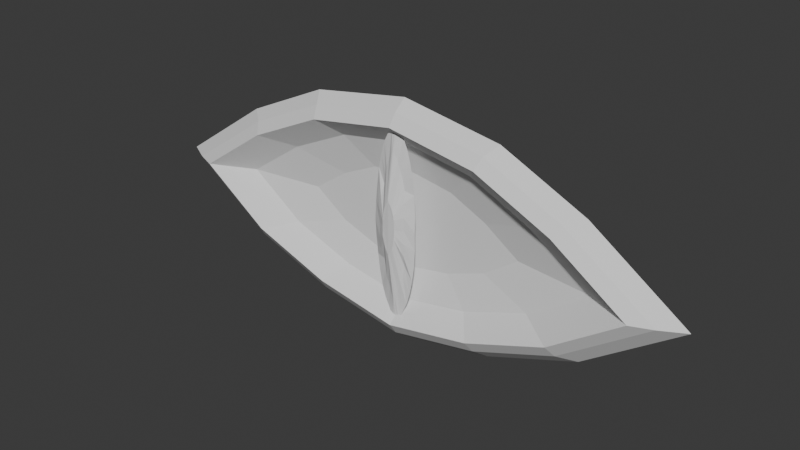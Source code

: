 # Source: snake_eye.blend  (saved by Blender 4.3.34; exported with 4.5.12 LTS)
import bpy
from mathutils import Matrix  # noqa: F401  (used for matrix-valued properties, if any)

bpy.ops.wm.read_factory_settings(use_empty=True)
scene = bpy.context.scene
scene.name = 'Scene'

# ---- collections
col_collection = bpy.data.collections.new('Collection'); scene.collection.children.link(col_collection)

# ---- world
world_world = bpy.data.worlds.new('World'); scene.world = world_world
world_world.use_nodes = True; world_world.node_tree.nodes.clear()
_N = world_world.node_tree.nodes; _L = world_world.node_tree.links
n0 = _N.new('ShaderNodeOutputWorld'); n0.name = 'World Output'; n0.location = (300, 300)
n1 = _N.new('ShaderNodeBackground'); n1.name = 'Background'; n1.location = (10, 300)
n1.inputs[0].default_value = (0.05088, 0.05088, 0.05088, 1.0)
_L.new(n1.outputs[0], n0.inputs[0])
n0.is_active_output = True
world_world.color = (0.05088, 0.05088, 0.05088)
world_world.sun_shadow_jitter_overblur = 0.0

# ---- meshes
me_cube_002 = bpy.data.meshes.new('Cube.002')
me_cube_002.from_pydata([(0.0, 0.01447, 0.04426), (-0.1587, 0.01447, -0.3205), (-0.3083, 0.01447, -0.2656), (-0.4625, 0.01447, -0.1572), (-0.3053, 0.01447, -0.04884), (-0.1648, 0.01447, 0.01679), (0.0, 0.01447, -0.3495), (0.1587, 0.01447, -0.3205), (0.3083, 0.01447, -0.2656), (0.4625, 0.01447, -0.1572), (0.3053, 0.01447, -0.04884), (0.1648, 0.01447, 0.01679), (-0.2985, -2.905e-08, -0.2469), (-0.1532, -3.627e-08, -0.3003), (-0.4259, -2.114e-08, -0.1574), (-0.2948, -1.233e-08, -0.06703), (-0.1586, -3.709e-09, -0.003349), (0.0, -2.175e-09, 0.02308), (0.0, -3.76e-08, -0.3283), (0.2985, -2.905e-08, -0.2469), (0.1532, -3.627e-08, -0.3003), (0.4259, -2.114e-08, -0.1574), (0.2948, -1.233e-08, -0.06703), (0.1586, -3.709e-09, -0.003349), (-0.2395, 0.03699, -0.2287), (-0.1229, 0.03699, -0.2715), (-0.3417, 0.03699, -0.1568), (-0.2366, 0.03699, -0.08434), (-0.1272, 0.03699, -0.03325), (1.227e-09, 0.03699, -0.01204), (1.227e-09, 0.03699, -0.294), (0.2395, 0.03699, -0.2287), (0.1229, 0.03699, -0.2715), (0.3417, 0.03699, -0.1568), (0.2366, 0.03699, -0.08434), (0.1272, 0.03699, -0.03325), (-0.1462, 0.05566, -0.2013), (-0.07503, 0.05566, -0.2275), (-0.2086, 0.05566, -0.1575), (-0.1444, 0.05566, -0.1132), (-0.07766, 0.05566, -0.08206), (-5.537e-11, 0.05566, -0.06911), (-5.537e-11, 0.05566, -0.2412), (0.1462, 0.05566, -0.2013), (0.07503, 0.05566, -0.2275), (0.2086, 0.05566, -0.1575), (0.1444, 0.05566, -0.1132), (0.07766, 0.05566, -0.08206), (-8.888e-10, 0.03736, 0.06206), (-0.1729, 0.03736, -0.3354), (-0.3359, 0.03736, -0.2755), (-0.5039, 0.03736, -0.1574), (-0.3326, 0.03736, -0.03937), (-0.1796, 0.03736, 0.03213), (-8.888e-10, 0.03736, -0.367), (0.1729, 0.03736, -0.3354), (0.3359, 0.03736, -0.2755), (0.5039, 0.03736, -0.1574), (0.3326, 0.03736, -0.03937), (0.1796, 0.03736, 0.03213)], [], [(12, 13, 1, 2), (14, 12, 2, 3), (15, 14, 3, 4), (16, 15, 4, 5), (17, 16, 5, 0), (13, 18, 6, 1), (20, 19, 8, 7), (19, 21, 9, 8), (21, 22, 10, 9), (22, 23, 11, 10), (23, 17, 0, 11), (18, 20, 7, 6), (14, 15, 27, 26), (23, 22, 34, 35), (19, 20, 32, 31), (15, 16, 28, 27), (17, 23, 35, 29), (13, 12, 24, 25), (21, 19, 31, 33), (16, 17, 29, 28), (20, 18, 30, 32), (12, 14, 26, 24), (22, 21, 33, 34), (18, 13, 25, 30), (25, 24, 36, 37), (33, 31, 43, 45), (28, 29, 41, 40), (32, 30, 42, 44), (24, 26, 38, 36), (34, 33, 45, 46), (30, 25, 37, 42), (26, 27, 39, 38), (35, 34, 46, 47), (31, 32, 44, 43), (27, 28, 40, 39), (29, 35, 47, 41), (37, 36, 38, 39, 40, 41, 47, 46, 45, 43, 44, 42), (8, 9, 57, 56), (0, 5, 53, 48), (6, 7, 55, 54), (3, 2, 50, 51), (9, 10, 58, 57), (1, 6, 54, 49), (4, 3, 51, 52), (10, 11, 59, 58), (7, 8, 56, 55), (5, 4, 52, 53), (11, 0, 48, 59), (2, 1, 49, 50)])
_uv = me_cube_002.uv_layers.new(name='UVMap')
_uv.uv.foreach_set('vector', [0.0, 0.0, 0.0, 0.0, 0.0, 0.0, 0.0, 0.0, 0.0, 0.0, 0.0, 0.0, 0.0, 0.0, 0.0, 0.0, 0.0, 0.0, 0.0, 0.0, 0.0, 0.0, 0.0, 0.0, 0.0, 0.0, 0.0, 0.0, 0.0, 0.0, 0.0, 0.0, 0.0, 0.0, 0.0, 0.0, 0.0, 0.0, 0.0, 0.0, 0.0, 0.0, 0.0, 0.0, 0.0, 0.0, 0.0, 0.0, 0.0, 0.0, 0.0, 0.0, 0.0, 0.0, 0.0, 0.0, 0.0, 0.0, 0.0, 0.0, 0.0, 0.0, 0.0, 0.0, 0.0, 0.0, 0.0, 0.0, 0.0, 0.0, 0.0, 0.0, 0.0, 0.0, 0.0, 0.0, 0.0, 0.0, 0.0, 0.0, 0.0, 0.0, 0.0, 0.0, 0.0, 0.0, 0.0, 0.0, 0.0, 0.0, 0.0, 0.0, 0.0, 0.0, 0.0, 0.0, 0.0, 0.0, 0.0, 0.0, 0.0, 0.0, 0.0, 0.0, 0.0, 0.0, 0.0, 0.0, 0.0, 0.0, 0.0, 0.0, 0.0, 0.0, 0.0, 0.0, 0.0, 0.0, 0.0, 0.0, 0.0, 0.0, 0.0, 0.0, 0.0, 0.0, 0.0, 0.0, 0.0, 0.0, 0.0, 0.0, 0.0, 0.0, 0.0, 0.0, 0.0, 0.0, 0.0, 0.0, 0.0, 0.0, 0.0, 0.0, 0.0, 0.0, 0.0, 0.0, 0.0, 0.0, 0.0, 0.0, 0.0, 0.0, 0.0, 0.0, 0.0, 0.0, 0.0, 0.0, 0.0, 0.0, 0.0, 0.0, 0.0, 0.0, 0.0, 0.0, 0.0, 0.0, 0.0, 0.0, 0.0, 0.0, 0.0, 0.0, 0.0, 0.0, 0.0, 0.0, 0.0, 0.0, 0.0, 0.0, 0.0, 0.0, 0.0, 0.0, 0.0, 0.0, 0.0, 0.0, 0.0, 0.0, 0.0, 0.0, 0.0, 0.0, 0.0, 0.0, 0.0, 0.0, 0.0, 0.0, 0.0, 0.0, 0.0, 0.0, 0.0, 0.0, 0.0, 0.0, 0.0, 0.0, 0.0, 0.0, 0.0, 0.0, 0.0, 0.0, 0.0, 0.0, 0.0, 0.0, 0.0, 0.0, 0.0, 0.0, 0.0, 0.0, 0.0, 0.0, 0.0, 0.0, 0.0, 0.0, 0.0, 0.0, 0.0, 0.0, 0.0, 0.0, 0.0, 0.0, 0.0, 0.0, 0.0, 0.0, 0.0, 0.0, 0.0, 0.0, 0.0, 0.0, 0.0, 0.0, 0.0, 0.0, 0.0, 0.0, 0.0, 0.0, 0.0, 0.0, 0.0, 0.0, 0.0, 0.0, 0.0, 0.0, 0.0, 0.0, 0.0, 0.0, 0.0, 0.0, 0.0, 0.0, 0.0, 0.0, 0.0, 0.0, 0.0, 0.0, 0.0, 0.0, 0.0, 0.0, 0.0, 0.0, 0.0, 0.0, 0.0, 0.0, 0.0, 0.0, 0.0, 0.0, 0.0, 0.0, 0.0, 0.0, 0.0, 0.0, 0.0, 0.0, 0.0, 0.0, 0.0, 0.0, 0.0, 0.0, 0.0, 0.0, 0.0, 0.0, 0.0, 0.0, 0.0, 0.0, 0.0, 0.0, 0.0, 0.0, 0.0, 0.0, 0.0, 0.0, 0.0, 0.0, 0.0, 0.0, 0.0, 0.0, 0.0, 0.0, 0.0, 0.0, 0.0, 0.0, 0.0, 0.0, 0.0, 0.0, 0.0, 0.0, 0.0, 0.0, 0.0, 0.0, 0.0, 0.0, 0.0, 0.0, 0.0, 0.0, 0.0, 0.0, 0.0, 0.0, 0.0, 0.0, 0.0, 0.0, 0.0, 0.0, 0.0, 0.0, 0.0, 0.0, 0.0, 0.0, 0.0, 0.0, 0.0, 0.0, 0.0, 0.0, 0.0, 0.0, 0.0, 0.0, 0.0, 0.0, 0.0, 0.0, 0.0, 0.0, 0.0, 0.0, 0.0, 0.0, 0.0, 0.0, 0.0, 0.0, 0.0, 0.0, 0.0, 0.0, 0.0, 0.0, 0.0, 0.0, 0.0, 0.0, 0.0, 0.0])
me_cube_002.update()
me_circle = bpy.data.meshes.new('Circle')
me_circle.from_pydata([(1.747e-08, 1.038, -0.0591), (-0.2134, 1.022, -0.0591), (-0.5315, 0.9115, -0.0591), (-0.7716, 0.8191, -0.0591), (-0.9821, 0.6947, -0.0591), (-1.155, 0.5432, -0.0591), (-1.283, 0.3703, -0.0591), (-1.362, 0.1827, -0.05263), (-1.389, -0.01239, -0.04303), (-1.362, -0.2075, -0.05251), (-1.283, -0.3951, -0.0591), (-1.155, -0.568, -0.0591), (-0.9821, -0.7195, -0.0591), (-0.7716, -0.8439, -0.0591), (-0.5315, -0.9363, -0.0591), (-0.2394, -1.076, -0.0591), (1.747e-08, -1.093, -0.0591), (0.2394, -1.076, -0.0591), (0.5315, -0.9363, -0.0591), (0.7716, -0.8439, -0.0591), (0.9821, -0.7195, -0.0591), (1.155, -0.568, -0.0591), (1.283, -0.3951, -0.0591), (1.362, -0.2075, -0.05251), (1.389, -0.01239, -0.04303), (1.362, 0.1827, -0.05263), (1.283, 0.3703, -0.0591), (1.155, 0.5432, -0.0591), (0.9821, 0.6947, -0.0591), (0.7716, 0.8191, -0.0591), (0.5315, 0.9115, -0.0591), (0.2134, 1.022, -0.0591), (0.006279, 0.2893, 0.06817), (-1.152e-09, 0.289, 0.06817), (-0.1192, 0.2515, 0.06817), (-0.2314, 0.2141, 0.06789), (-0.2945, 0.1815, 0.06611), (-0.3463, 0.1422, 0.06647), (-0.3848, 0.09772, 0.06817), (-0.4085, 0.04805, 0.0634), (-0.4165, -0.003493, 0.05896), (-0.4085, -0.05309, 0.06382), (-0.3848, -0.1008, 0.06817), (-0.3463, -0.1461, 0.0662), (-0.2945, -0.1855, 0.06603), (-0.2314, -0.2173, 0.06793), (-0.08461, -0.2661, 0.06817), (0.0283, -0.3128, 0.06817), (4.441e-16, -0.3111, 0.06817), (-0.0283, -0.3128, 0.06817), (0.08461, -0.2661, 0.06817), (0.2314, -0.2173, 0.06793), (0.2945, -0.1855, 0.06603), (0.3463, -0.1461, 0.0662), (0.3848, -0.1008, 0.06817), (0.4085, -0.05309, 0.06382), (0.4165, -0.003493, 0.05896), (0.4085, 0.04805, 0.0634), (0.3848, 0.09772, 0.06817), (0.3463, 0.1422, 0.06647), (0.2945, 0.1815, 0.06611), (0.2314, 0.2141, 0.06789), (0.1192, 0.2515, 0.06817), (-0.006279, 0.2893, 0.06817), (-0.09187, 0.7638, -0.01225), (4.596e-09, 0.7721, -0.00893), (-0.3039, 0.674, -0.02441), (-0.4736, 0.5975, -0.02164), (-0.6028, 0.5053, -0.03195), (-0.7088, 0.3942, -0.03837), (-0.7876, 0.2738, 0.002189), (-0.8361, 0.1354, 0.01374), (-0.8525, -0.008483, 0.007471), (-0.8361, -0.1471, 0.0136), (-0.7876, -0.2804, 0.003432), (-0.7088, -0.4103, -0.03632), (-0.6028, -0.5187, -0.03195), (-0.4736, -0.6066, -0.02164), (-0.2846, -0.693, -0.02421), (-0.09124, -0.8011, -0.02031), (4.596e-09, -0.8076, -0.01461), (0.09124, -0.8011, -0.02031), (0.2846, -0.693, -0.02421), (0.4736, -0.6066, -0.02164), (0.6028, -0.5187, -0.03195), (0.7088, -0.4103, -0.03632), (0.7876, -0.2804, 0.003432), (0.8361, -0.1471, 0.0136), (0.8525, -0.008483, 0.007471), (0.8361, 0.1354, 0.01374), (0.7876, 0.2738, 0.002189), (0.7088, 0.3942, -0.03837), (0.6028, 0.5053, -0.03195), (0.4736, 0.5975, -0.02164), (0.3039, 0.674, -0.02441), (0.09187, 0.7638, -0.01225)], [], [(32, 34, 35, 36, 37, 38, 39, 40, 41, 42, 43, 44, 45, 46, 47, 48, 49, 50, 51, 52, 53, 54, 55, 56, 57, 58, 59, 60, 61, 62, 63, 33), (64, 65, 0, 1), (66, 64, 1, 2), (67, 66, 2, 3), (68, 67, 3, 4), (69, 68, 4, 5), (70, 69, 5, 6), (71, 70, 6, 7), (72, 71, 7, 8), (73, 72, 8, 9), (74, 73, 9, 10), (75, 74, 10, 11), (76, 75, 11, 12), (77, 76, 12, 13), (78, 77, 13, 14), (79, 78, 14, 15), (80, 79, 15, 16), (81, 80, 16, 17), (82, 81, 17, 18), (83, 82, 18, 19), (84, 83, 19, 20), (85, 84, 20, 21), (86, 85, 21, 22), (87, 86, 22, 23), (88, 87, 23, 24), (89, 88, 24, 25), (90, 89, 25, 26), (91, 90, 26, 27), (92, 91, 27, 28), (93, 92, 28, 29), (94, 93, 29, 30), (95, 94, 30, 31), (65, 95, 31, 0), (32, 33, 65, 64), (34, 32, 64, 66), (35, 34, 66, 67), (36, 35, 67, 68), (37, 36, 68, 69), (38, 37, 69, 70), (39, 38, 70, 71), (40, 39, 71, 72), (41, 40, 72, 73), (42, 41, 73, 74), (43, 42, 74, 75), (44, 43, 75, 76), (45, 44, 76, 77), (46, 45, 77, 78), (47, 46, 78, 79), (48, 47, 79, 80), (49, 48, 80, 81), (50, 49, 81, 82), (51, 50, 82, 83), (52, 51, 83, 84), (53, 52, 84, 85), (54, 53, 85, 86), (55, 54, 86, 87), (56, 55, 87, 88), (57, 56, 88, 89), (58, 57, 89, 90), (59, 58, 90, 91), (60, 59, 91, 92), (61, 60, 92, 93), (62, 61, 93, 94), (63, 62, 94, 95), (33, 63, 95, 65)])
_uv = me_circle.uv_layers.new(name='UVMap')
_uv.uv.foreach_set('vector', [0.0, 0.0, 0.0, 0.0, 0.0, 0.0, 0.0, 0.0, 0.0, 0.0, 0.0, 0.0, 0.0, 0.0, 0.0, 0.0, 0.0, 0.0, 0.0, 0.0, 0.0, 0.0, 0.0, 0.0, 0.0, 0.0, 0.0, 0.0, 0.0, 0.0, 0.0, 0.0, 0.0, 0.0, 0.0, 0.0, 0.0, 0.0, 0.0, 0.0, 0.0, 0.0, 0.0, 0.0, 0.0, 0.0, 0.0, 0.0, 0.0, 0.0, 0.0, 0.0, 0.0, 0.0, 0.0, 0.0, 0.0, 0.0, 0.0, 0.0, 0.0, 0.0, 0.0, 0.0, 0.0, 0.0, 0.0, 0.0, 0.0, 0.0, 0.0, 0.0, 0.0, 0.0, 0.0, 0.0, 0.0, 0.0, 0.0, 0.0, 0.0, 0.0, 0.0, 0.0, 0.0, 0.0, 0.0, 0.0, 0.0, 0.0, 0.0, 0.0, 0.0, 0.0, 0.0, 0.0, 0.0, 0.0, 0.0, 0.0, 0.0, 0.0, 0.0, 0.0, 0.0, 0.0, 0.0, 0.0, 0.0, 0.0, 0.0, 0.0, 0.0, 0.0, 0.0, 0.0, 0.0, 0.0, 0.0, 0.0, 0.0, 0.0, 0.0, 0.0, 0.0, 0.0, 0.0, 0.0, 0.0, 0.0, 0.0, 0.0, 0.0, 0.0, 0.0, 0.0, 0.0, 0.0, 0.0, 0.0, 0.0, 0.0, 0.0, 0.0, 0.0, 0.0, 0.0, 0.0, 0.0, 0.0, 0.0, 0.0, 0.0, 0.0, 0.0, 0.0, 0.0, 0.0, 0.0, 0.0, 0.0, 0.0, 0.0, 0.0, 0.0, 0.0, 0.0, 0.0, 0.0, 0.0, 0.0, 0.0, 0.0, 0.0, 0.0, 0.0, 0.0, 0.0, 0.0, 0.0, 0.0, 0.0, 0.0, 0.0, 0.0, 0.0, 0.0, 0.0, 0.0, 0.0, 0.0, 0.0, 0.0, 0.0, 0.0, 0.0, 0.0, 0.0, 0.0, 0.0, 0.0, 0.0, 0.0, 0.0, 0.0, 0.0, 0.0, 0.0, 0.0, 0.0, 0.0, 0.0, 0.0, 0.0, 0.0, 0.0, 0.0, 0.0, 0.0, 0.0, 0.0, 0.0, 0.0, 0.0, 0.0, 0.0, 0.0, 0.0, 0.0, 0.0, 0.0, 0.0, 0.0, 0.0, 0.0, 0.0, 0.0, 0.0, 0.0, 0.0, 0.0, 0.0, 0.0, 0.0, 0.0, 0.0, 0.0, 0.0, 0.0, 0.0, 0.0, 0.0, 0.0, 0.0, 0.0, 0.0, 0.0, 0.0, 0.0, 0.0, 0.0, 0.0, 0.0, 0.0, 0.0, 0.0, 0.0, 0.0, 0.0, 0.0, 0.0, 0.0, 0.0, 0.0, 0.0, 0.0, 0.0, 0.0, 0.0, 0.0, 0.0, 0.0, 0.0, 0.0, 0.0, 0.0, 0.0, 0.0, 0.0, 0.0, 0.0, 0.0, 0.0, 0.0, 0.0, 0.0, 0.0, 0.0, 0.0, 0.0, 0.0, 0.0, 0.0, 0.0, 0.0, 0.0, 0.0, 0.0, 0.0, 0.0, 0.0, 0.0, 0.0, 0.0, 0.0, 0.0, 0.0, 0.0, 0.0, 0.0, 0.0, 0.0, 0.0, 0.0, 0.0, 0.0, 0.0, 0.0, 0.0, 0.0, 0.0, 0.0, 0.0, 0.0, 0.0, 0.0, 0.0, 0.0, 0.0, 0.0, 0.0, 0.0, 0.0, 0.0, 0.0, 0.0, 0.0, 0.0, 0.0, 0.0, 0.0, 0.0, 0.0, 0.0, 0.0, 0.0, 0.0, 0.0, 0.0, 0.0, 0.0, 0.0, 0.0, 0.0, 0.0, 0.0, 0.0, 0.0, 0.0, 0.0, 0.0, 0.0, 0.0, 0.0, 0.0, 0.0, 0.0, 0.0, 0.0, 0.0, 0.0, 0.0, 0.0, 0.0, 0.0, 0.0, 0.0, 0.0, 0.0, 0.0, 0.0, 0.0, 0.0, 0.0, 0.0, 0.0, 0.0, 0.0, 0.0, 0.0, 0.0, 0.0, 0.0, 0.0, 0.0, 0.0, 0.0, 0.0, 0.0, 0.0, 0.0, 0.0, 0.0, 0.0, 0.0, 0.0, 0.0, 0.0, 0.0, 0.0, 0.0, 0.0, 0.0, 0.0, 0.0, 0.0, 0.0, 0.0, 0.0, 0.0, 0.0, 0.0, 0.0, 0.0, 0.0, 0.0, 0.0, 0.0, 0.0, 0.0, 0.0, 0.0, 0.0, 0.0, 0.0, 0.0, 0.0, 0.0, 0.0, 0.0, 0.0, 0.0, 0.0, 0.0, 0.0, 0.0, 0.0, 0.0, 0.0, 0.0, 0.0, 0.0, 0.0, 0.0, 0.0, 0.0, 0.0, 0.0, 0.0, 0.0, 0.0, 0.0, 0.0, 0.0, 0.0, 0.0, 0.0, 0.0, 0.0, 0.0, 0.0, 0.0, 0.0, 0.0, 0.0, 0.0, 0.0, 0.0, 0.0, 0.0, 0.0, 0.0, 0.0, 0.0, 0.0, 0.0, 0.0, 0.0, 0.0, 0.0, 0.0, 0.0, 0.0, 0.0, 0.0, 0.0, 0.0, 0.0, 0.0, 0.0, 0.0, 0.0, 0.0, 0.0, 0.0, 0.0, 0.0, 0.0, 0.0, 0.0, 0.0, 0.0, 0.0, 0.0, 0.0, 0.0, 0.0, 0.0, 0.0, 0.0, 0.0, 0.0, 0.0, 0.0, 0.0, 0.0, 0.0, 0.0, 0.0, 0.0, 0.0, 0.0, 0.0, 0.0, 0.0, 0.0, 0.0, 0.0, 0.0, 0.0, 0.0, 0.0, 0.0, 0.0, 0.0, 0.0, 0.0, 0.0, 0.0, 0.0, 0.0, 0.0, 0.0, 0.0, 0.0, 0.0, 0.0, 0.0, 0.0, 0.0, 0.0, 0.0, 0.0, 0.0, 0.0, 0.0])
me_circle.update()

# ---- objects
ob_cube_001 = bpy.data.objects.new('Cube.001', me_cube_002)
ob_circle = bpy.data.objects.new('Circle', me_circle)

# ---- transforms, parenting, visibility, modifiers, constraints
ob_cube_001.location = (0.0, 0.0, -0.461)
ob_circle.location = (0.0, 0.007088, -0.6075)
ob_circle.rotation_euler = (1.571, -0.0, 0.0)
ob_circle.scale = (0.02948, 0.1664, 0.1483)

# ---- collection membership
col_collection.objects.link(ob_cube_001)
col_collection.objects.link(ob_circle)

# ---- scene / render settings (as saved in the file)
scene.frame_start = 1; scene.frame_end = 250; scene.frame_set(1)
scene.render.engine = 'BLENDER_EEVEE_NEXT'
bpy.context.view_layer.update()

# ---- added for rendering (the .blend has no active camera and no usable light): camera, sun
cam_auto = bpy.data.cameras.new('AutoCamera')
cam_auto.lens = 50.0
cam_auto.sensor_width = 36.0
cam_auto.clip_end = 1000.0
ob_auto_camera = bpy.data.objects.new('AutoCamera', cam_auto)
scene.collection.objects.link(ob_auto_camera)
ob_auto_camera.location = (1.0148, -1.19144, 0.198433)
ob_auto_camera.rotation_euler = (1.09748, -7.21219e-08, 0.694738)
scene.camera = ob_auto_camera
light_auto_sun = bpy.data.lights.new('AutoSun', 'SUN')
light_auto_sun.energy = 3.0
light_auto_sun.angle = 0.0523599
ob_auto_sun = bpy.data.objects.new('AutoSun', light_auto_sun)
scene.collection.objects.link(ob_auto_sun)
ob_auto_sun.rotation_euler = (0.872665, 0.174533, 0.523599)
bpy.context.view_layer.update()
